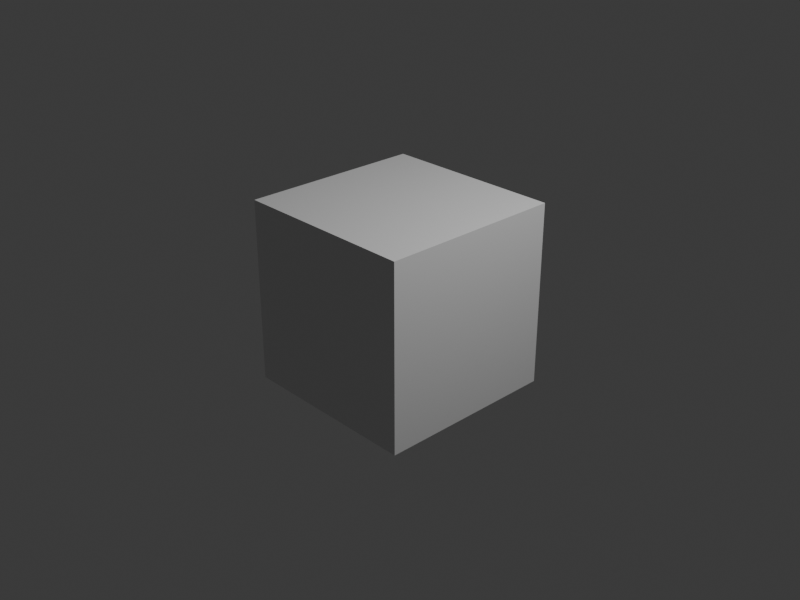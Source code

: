 # Source: probe2-scene.blend  (saved by Blender 5.2.45; exported with 4.5.12 LTS)
import bpy
from mathutils import Matrix  # noqa: F401  (used for matrix-valued properties, if any)

bpy.ops.wm.read_factory_settings(use_empty=True)
scene = bpy.context.scene
scene.name = 'Scene'

# ---- collections
col_collection = bpy.data.collections.new('Collection'); scene.collection.children.link(col_collection)

# ---- materials (node trees are filled in below, after node groups)
mat_material = bpy.data.materials.new('Material')
mat_material.alpha_threshold = 0.0
mat_material.use_backface_culling_lightprobe_volume = False
mat_material.roughness = 0.5
mat_material.line_color = (0.0, 0.0, 0.0, 1.0)

# ---- material node trees
mat_material.use_nodes = True; mat_material.node_tree.nodes.clear()
_N = mat_material.node_tree.nodes; _L = mat_material.node_tree.links
n0 = _N.new('ShaderNodeOutputMaterial'); n0.name = 'Material Output'; n0.location = (200, 100)
n1 = _N.new('ShaderNodeBsdfPrincipled'); n1.name = 'Principled BSDF'; n1.location = (-200, 100)
n1.inputs[10].default_value = 0.005
_L.new(n1.outputs[0], n0.inputs[0])
n0.is_active_output = True

# ---- world
world_world = bpy.data.worlds.new('World'); scene.world = world_world
world_world.use_nodes = True; world_world.node_tree.nodes.clear()
_N = world_world.node_tree.nodes; _L = world_world.node_tree.links
n0 = _N.new('ShaderNodeOutputWorld'); n0.name = 'World Output'; n0.location = (200, 100)
n1 = _N.new('ShaderNodeBackground'); n1.name = 'Background'; n1.location = (-200, 100)
n1.inputs[0].default_value = (0.05088, 0.05088, 0.05088, 1.0)
_L.new(n1.outputs[0], n0.inputs[0])
n0.is_active_output = True
world_world.color = (0.05088, 0.05088, 0.05088)
world_world.sun_shadow_jitter_overblur = 0.0

# ---- cameras
cam_camera = bpy.data.cameras.new('Camera')
cam_camera.clip_end = 100.0
cam_camera.ortho_scale = 7.314

# ---- lights
light_light = bpy.data.lights.new('Light', 'POINT')
light_light.energy = 1000.0
light_light.shadow_soft_size = 0.1

# ---- meshes
me_cube = bpy.data.meshes.new('Cube')
me_cube.from_pydata([(1.0, 1.0, 1.0), (1.0, 1.0, -1.0), (1.0, -1.0, 1.0), (1.0, -1.0, -1.0), (-1.0, 1.0, 1.0), (-1.0, 1.0, -1.0), (-1.0, -1.0, 1.0), (-1.0, -1.0, -1.0)], [], [(0, 4, 6, 2), (3, 2, 6, 7), (7, 6, 4, 5), (5, 1, 3, 7), (1, 0, 2, 3), (5, 4, 0, 1)])
_uv = me_cube.uv_layers.new(name='UVMap')
_uv.uv.foreach_set('vector', [0.625, 0.5, 0.875, 0.5, 0.875, 0.75, 0.625, 0.75, 0.375, 0.75, 0.625, 0.75, 0.625, 1.0, 0.375, 1.0, 0.375, 0.0, 0.625, 0.0, 0.625, 0.25, 0.375, 0.25, 0.125, 0.5, 0.375, 0.5, 0.375, 0.75, 0.125, 0.75, 0.375, 0.5, 0.625, 0.5, 0.625, 0.75, 0.375, 0.75, 0.375, 0.25, 0.625, 0.25, 0.625, 0.5, 0.375, 0.5])
me_cube.materials.append(mat_material)
me_cube.use_mirror_vertex_groups = False
me_cube.update()

# ---- objects
ob_cube = bpy.data.objects.new('Cube', me_cube)
ob_light = bpy.data.objects.new('Light', light_light)
ob_camera = bpy.data.objects.new('Camera', cam_camera)

# ---- transforms, parenting, visibility, modifiers, constraints
ob_cube.location = (0.0, 0.0, 0.0)
ob_cube.lock_rotations_4d = False
ob_cube.empty_display_type = 'ARROWS'
ob_cube.lineart.crease_threshold = 0.0
ob_light.location = (4.076, 1.005, 5.904)
ob_light.rotation_euler = (0.6503, 0.05522, 1.866)
ob_light.lock_rotations_4d = False
ob_light.empty_display_type = 'ARROWS'
ob_light.color = (0.0, 0.0, 0.0, 0.0)
ob_light.lineart.crease_threshold = 0.0
ob_camera.location = (7.359, -6.926, 4.958)
ob_camera.rotation_euler = (1.109, 0.0, 0.8149)
ob_camera.lock_rotations_4d = False
ob_camera.empty_display_type = 'ARROWS'
ob_camera.color = (0.0, 0.0, 0.0, 0.0)
ob_camera.display_type = 'WIRE'
ob_camera.lineart.crease_threshold = 0.0

# ---- collection membership
col_collection.objects.link(ob_cube)
col_collection.objects.link(ob_light)
col_collection.objects.link(ob_camera)

# ---- scene / render settings (as saved in the file)
scene.camera = ob_camera
scene.frame_start = 1; scene.frame_end = 250; scene.frame_set(1)
scene.render.engine = 'CYCLES'
scene.render.resolution_x = 320
scene.render.resolution_y = 240
scene.render.bake_bias = 0.0
scene.render.bake_samples = 0
scene.render.compositor_device = 'GPU'
scene.eevee.use_volume_custom_range = False
scene.eevee.fast_gi_thickness_near = 0.1
scene.eevee.fast_gi_thickness_far = 0.0
scene.eevee.ray_tracing_options.screen_trace_thickness = 0.1
bpy.context.view_layer.update()
